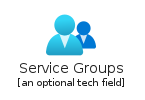

The diagram above was rendered by PlantUML. Its source (embedded in the PNG):
@startuml
' configures the library
!global $INCLUSION_MODE="local"
!global $LIB_BASE_LOCATION="../../.."
' loads the library
!include $LIB_BASE_LOCATION/bootstrap.puml
' loads the azure-v2 style
include('azure-v2/style')
' loads the ServiceGroups element
include('azure-v2/Item/Identity/ServiceGroups')
ServiceGroups('service_groups', 'Service Groups', 'an optional tech field')
@enduml